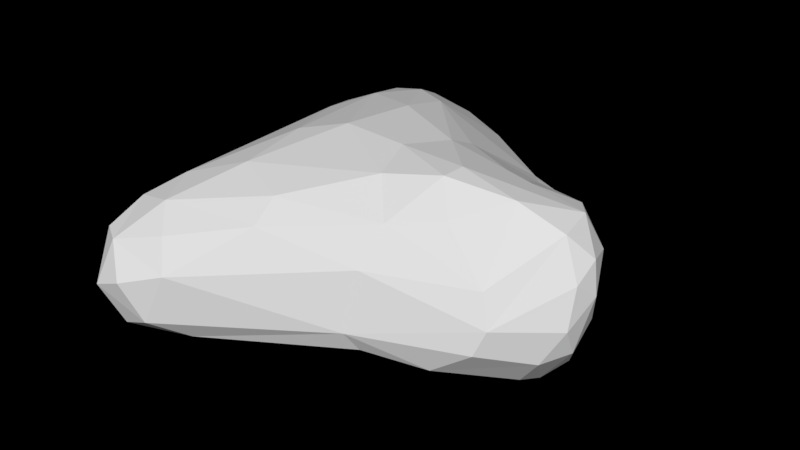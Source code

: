# Source: Roca_S_10.blend  (saved by Blender 2.79.0; exported with 4.5.12 LTS)
import bpy
from mathutils import Matrix  # noqa: F401  (used for matrix-valued properties, if any)

bpy.ops.wm.read_factory_settings(use_empty=True)
scene = bpy.context.scene
scene.name = 'Scene'

# ---- collections
col_collection_1 = bpy.data.collections.new('Collection 1'); scene.collection.children.link(col_collection_1)

# ---- world
world_world = bpy.data.worlds.new('World'); scene.world = world_world
world_world.use_nodes = True; world_world.node_tree.nodes.clear()
_N = world_world.node_tree.nodes; _L = world_world.node_tree.links
n0 = _N.new('ShaderNodeOutputWorld'); n0.name = 'World Output'; n0.location = (300, 300)
n0.is_active_output = True
world_world.color = (0.05088, 0.05088, 0.05088)
world_world.use_sun_shadow = False
world_world.sun_shadow_jitter_overblur = 0.0
world_world.cycles.sampling_method = 'MANUAL'

# ---- meshes
me_cube = bpy.data.meshes.new('Cube')
me_cube.from_pydata([(-0.5375, -1.066, -0.9041), (-0.6377, -1.179, 0.883), (-0.1584, 1.399, -0.5405), (-1.274, 1.29, 0.5834), (1.292, -0.8323, -1.633), (1.546, -0.3012, 1.276), (1.236, 1.321, -1.197), (1.173, 1.054, 0.9689), (-0.1308, -1.321, -0.5361), (-0.01297, 1.664, -0.3689), (1.663, 1.507, -0.3042), (1.479, -1.251, -0.3864), (-1.716, -1.646, -0.09096), (-1.68, 1.056, -0.03263), (0.6787, 1.508, 0.3298), (0.9801, -1.44, 0.3683), (-1.164, 0.4906, -0.6715), (-1.283, -0.3839, -0.864), (-1.261, -0.4918, 0.8172), (-1.338, 0.4915, 0.8129), (1.196, -0.09777, -1.545), (1.209, 0.73, -1.483), (2.22, 0.5522, 2.322), (2.182, 0.1127, 2.173), (4.372, -0.1666, 1.684), (3.783, 0.3021, -2.377), (-1.643, -0.6227, -0.6457), (-1.28, 0.5884, -0.3497), (3.628, 0.991, -1.967), (3.477, 1.077, -1.03), (-2.146, -0.7313, -0.1216), (-2.296, 0.6051, 0.04475), (0.3425, 1.107, -0.7897), (-0.1416, 0.5646, 0.7637), (0.2301, -0.7459, -1.171), (0.008728, -0.1816, 1.044), (0.6127, -1.33, -0.3441), (0.5791, 1.656, -0.319), (-0.1757, -1.382, 0.1942), (-0.2603, 1.411, 0.2275), (0.2669, 0.325, 1.415), (0.2318, 0.1232, 1.304), (0.1512, 0.5805, -1.028), (0.1516, -0.2525, -1.092), (2.384, 1.569, -0.7176), (2.793, 0.9872, -2.011), (2.861, 0.3071, -2.362), (3.885, -0.107, 2.477), (3.225, -0.663, 1.964), (2.667, -1.195, -0.7152), (2.7, -0.852, -2.137), (1.842, 1.737, 0.4373), (2.07, -1.469, 0.4097), (2.656, 1.296, 1.774), (2.747, -0.2294, -2.317), (3.807, 0.502, 2.531), (4.024, -0.6197, 1.323), (3.689, -0.8171, -1.078), (3.553, -0.8555, -2.142), (3.298, 1.281, 0.4845), (3.291, -1.057, 0.3381), (4.23, -0.197, -0.9179), (3.961, 0.9238, 1.375), (4.132, -0.2689, 0.5164), (3.701, -0.2728, -2.39), (4.409, 0.3068, 1.78), (4.17, 0.4238, -0.7205), (4.233, 0.5619, 0.6353)], [], [(31, 19, 3, 13), (39, 33, 7, 14), (4, 20, 54, 50), (38, 35, 1, 12), (43, 20, 4, 34), (41, 18, 1, 35), (34, 36, 8, 0), (15, 11, 49, 52), (32, 37, 10, 6), (16, 27, 9, 2), (36, 38, 12, 8), (23, 5, 48, 47), (37, 39, 14, 10), (27, 31, 13, 9), (8, 12, 30, 26), (26, 30, 31, 27), (22, 23, 47, 55), (10, 14, 51, 44), (0, 8, 26, 17), (17, 26, 27, 16), (21, 6, 45, 46), (7, 22, 55, 53), (33, 3, 19, 40), (40, 19, 18, 41), (32, 6, 21, 42), (42, 21, 20, 43), (6, 10, 44, 45), (5, 15, 52, 48), (12, 1, 18, 30), (30, 18, 19, 31), (16, 42, 43, 17), (2, 32, 42, 16), (22, 40, 41, 23), (7, 33, 40, 22), (9, 13, 39, 37), (11, 15, 38, 36), (2, 9, 37, 32), (4, 11, 36, 34), (23, 41, 35, 5), (17, 43, 34, 0), (15, 5, 35, 38), (13, 3, 33, 39), (55, 47, 24, 65), (47, 48, 56, 24), (53, 55, 65, 62), (52, 49, 57, 60), (48, 52, 60, 56), (46, 45, 28, 25), (54, 46, 25, 64), (44, 51, 59, 29), (51, 53, 62, 59), (14, 7, 53, 51), (11, 4, 50, 49), (20, 21, 46, 54), (63, 24, 56, 60), (64, 61, 57, 58), (61, 63, 60, 57), (29, 59, 67, 66), (66, 67, 63, 61), (28, 29, 66, 25), (25, 66, 61, 64), (59, 62, 65, 67), (67, 65, 24, 63), (49, 50, 58, 57), (50, 54, 64, 58), (45, 44, 29, 28)])
me_cube.use_remesh_preserve_volume = False
me_cube.use_remesh_preserve_attributes = False
me_cube.use_mirror_vertex_groups = False
me_cube.update()

# ---- objects
ob_roca_s = bpy.data.objects.new('Roca_S', me_cube)

# ---- transforms, parenting, visibility, modifiers, constraints
ob_roca_s.location = (0.4627, 0.0, 0.0)
ob_roca_s.rotation_euler = (1.571, 0.0, 3.142)
ob_roca_s.scale = (0.3987, 0.3987, 0.6271)
ob_roca_s.lineart.crease_threshold = 0.0
_m = ob_roca_s.modifiers.new('Subsurf', 'SUBSURF')
_m.uv_smooth = 'PRESERVE_CORNERS'
_m.quality = 2
_m.show_only_control_edges = False
_m = ob_roca_s.modifiers.new('Decimate', 'DECIMATE')
_m.ratio = 0.102

# ---- collection membership
col_collection_1.objects.link(ob_roca_s)

# ---- scene / render settings (as saved in the file)
scene.frame_start = 1; scene.frame_end = 250; scene.frame_set(1)
scene.render.engine = 'CYCLES'
scene.render.resolution_percentage = 50
scene.render.dither_intensity = 0.0
scene.cycles.use_denoising = False
scene.cycles.samples = 128
scene.cycles.sampling_pattern = 'TABULATED_SOBOL'
scene.cycles.use_adaptive_sampling = False
scene.cycles.use_light_tree = False
scene.cycles.blur_glossy = 0.0
scene.cycles.sample_clamp_indirect = 0.0
scene.view_settings.view_transform = 'Standard'
bpy.context.view_layer.update()

# ---- added for rendering (the .blend has no active camera and no usable light): camera, sun
cam_auto = bpy.data.cameras.new('AutoCamera')
cam_auto.lens = 50.0
cam_auto.sensor_width = 36.0
cam_auto.clip_end = 1000.0
ob_auto_camera = bpy.data.objects.new('AutoCamera', cam_auto)
scene.collection.objects.link(ob_auto_camera)
ob_auto_camera.location = (3.56394, -4.29737, 2.92296)
ob_auto_camera.rotation_euler = (1.09748, -7.21219e-08, 0.694738)
scene.camera = ob_auto_camera
light_auto_sun = bpy.data.lights.new('AutoSun', 'SUN')
light_auto_sun.energy = 3.0
light_auto_sun.angle = 0.0523599
ob_auto_sun = bpy.data.objects.new('AutoSun', light_auto_sun)
scene.collection.objects.link(ob_auto_sun)
ob_auto_sun.rotation_euler = (0.872665, 0.174533, 0.523599)
bpy.context.view_layer.update()
